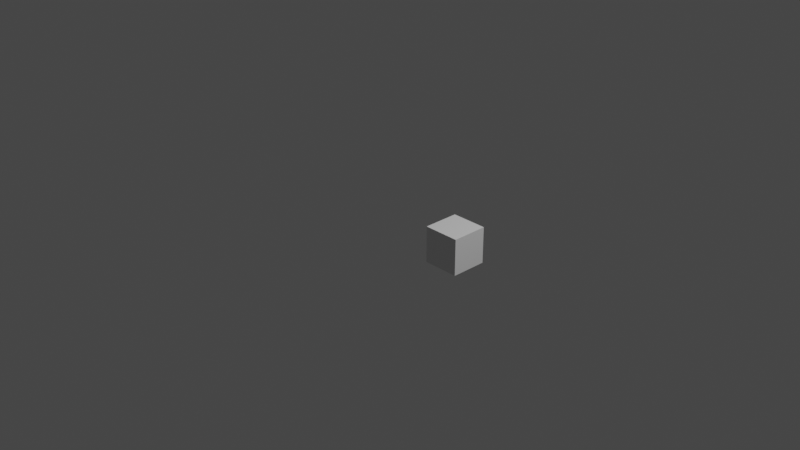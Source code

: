 # Source: untitled.blend  (saved by Blender 2.93.21; exported with 4.5.12 LTS)
import bpy
from mathutils import Matrix  # noqa: F401  (used for matrix-valued properties, if any)

bpy.ops.wm.read_factory_settings(use_empty=True)
scene = bpy.context.scene
scene.name = 'Scene'

# ---- collections
col_collection = bpy.data.collections.new('Collection'); scene.collection.children.link(col_collection)

# ---- materials (node trees are filled in below, after node groups)
mat_material = bpy.data.materials.new('Material')
mat_material.alpha_threshold = 0.0
mat_material.use_transparent_shadow = False
mat_material.line_color = (0.0, 0.0, 0.0, 1.0)

# ---- material node trees
mat_material.use_nodes = True; mat_material.node_tree.nodes.clear()
_N = mat_material.node_tree.nodes; _L = mat_material.node_tree.links
n0 = _N.new('ShaderNodeOutputMaterial'); n0.name = 'Material Output'; n0.location = (300, 300)
n1 = _N.new('ShaderNodeBsdfPrincipled'); n1.name = 'Principled BSDF'; n1.location = (10, 300)
n1.distribution = 'GGX'
n1.subsurface_method = 'BURLEY'
n1.inputs[2].default_value = 0.4
n1.inputs[3].default_value = 1.45
n1.inputs[27].default_value = (0.0, 0.0, 0.0, 1.0)
n1.inputs[28].default_value = 1.0
_L.new(n1.outputs[0], n0.inputs[0])
n0.is_active_output = True

# ---- world
world_world = bpy.data.worlds.new('World'); scene.world = world_world
world_world.use_nodes = True; world_world.node_tree.nodes.clear()
_N = world_world.node_tree.nodes; _L = world_world.node_tree.links
n0 = _N.new('ShaderNodeOutputWorld'); n0.name = 'World Output'; n0.location = (300, 300)
n1 = _N.new('ShaderNodeBackground'); n1.name = 'Background'; n1.location = (10, 300)
n1.inputs[0].default_value = (0.05088, 0.05088, 0.05088, 1.0)
_L.new(n1.outputs[0], n0.inputs[0])
n0.is_active_output = True
world_world.color = (0.05088, 0.05088, 0.05088)
world_world.use_sun_shadow = False
world_world.sun_shadow_jitter_overblur = 0.0

# ---- cameras
cam_camera = bpy.data.cameras.new('Camera')
cam_camera.clip_end = 100.0
cam_camera.ortho_scale = 7.314

# ---- lights
light_light = bpy.data.lights.new('Light', 'POINT')
light_light.transmission_factor = 0.0
light_light.energy = 1000.0
light_light.shadow_soft_size = 0.1
light_light.shadow_maximum_resolution = 0.006
light_light.use_absolute_resolution = True

# ---- meshes
me_cube = bpy.data.meshes.new('Cube')
me_cube.from_pydata([(1.0, 1.0, 1.0), (1.0, 1.0, -1.0), (1.0, -1.0, 1.0), (1.0, -1.0, -1.0), (-1.0, 1.0, 1.0), (-1.0, 1.0, -1.0), (-1.0, -1.0, 1.0), (-1.0, -1.0, -1.0)], [], [(0, 4, 6, 2), (3, 2, 6, 7), (7, 6, 4, 5), (5, 1, 3, 7), (1, 0, 2, 3), (5, 4, 0, 1)])
_uv = me_cube.uv_layers.new(name='UVMap')
_uv.uv.foreach_set('vector', [0.625, 0.5, 0.875, 0.5, 0.875, 0.75, 0.625, 0.75, 0.375, 0.75, 0.625, 0.75, 0.625, 1.0, 0.375, 1.0, 0.375, 0.0, 0.625, 0.0, 0.625, 0.25, 0.375, 0.25, 0.125, 0.5, 0.375, 0.5, 0.375, 0.75, 0.125, 0.75, 0.375, 0.5, 0.625, 0.5, 0.625, 0.75, 0.375, 0.75, 0.375, 0.25, 0.625, 0.25, 0.625, 0.5, 0.375, 0.5])
me_cube.materials.append(mat_material)
me_cube.use_remesh_preserve_volume = False
me_cube.use_remesh_preserve_attributes = False
me_cube.use_mirror_vertex_groups = False
me_cube.update()

# ---- objects
ob_cube = bpy.data.objects.new('Cube', me_cube)
ob_light = bpy.data.objects.new('Light', light_light)
ob_camera = bpy.data.objects.new('Camera', cam_camera)

# ---- transforms, parenting, visibility, modifiers, constraints
ob_cube.location = (0.7845, 0.0, 0.0)
ob_cube.scale = (0.1931, 0.1931, 0.1931)
ob_cube.lock_rotations_4d = False
ob_cube.empty_display_type = 'ARROWS'
ob_cube.lineart.crease_threshold = 0.0
ob_light.location = (4.076, 1.005, 5.904)
ob_light.rotation_euler = (0.6503, 0.05522, 1.866)
ob_light.lock_rotations_4d = False
ob_light.empty_display_type = 'ARROWS'
ob_light.color = (0.0, 0.0, 0.0, 0.0)
ob_light.lineart.crease_threshold = 0.0
ob_camera.location = (7.359, -6.926, 4.958)
ob_camera.rotation_euler = (1.109, 0.0, 0.8149)
ob_camera.lock_rotations_4d = False
ob_camera.empty_display_type = 'ARROWS'
ob_camera.color = (0.0, 0.0, 0.0, 0.0)
ob_camera.display_type = 'WIRE'
ob_camera.lineart.crease_threshold = 0.0

# ---- collection membership
col_collection.objects.link(ob_cube)
col_collection.objects.link(ob_light)
col_collection.objects.link(ob_camera)

# ---- scene / render settings (as saved in the file)
scene.camera = ob_camera
scene.frame_start = 1; scene.frame_end = 250; scene.frame_set(1)
scene.render.engine = 'BLENDER_EEVEE_NEXT'
scene.cycles.use_denoising = False
scene.cycles.samples = 128
scene.cycles.sampling_pattern = 'TABULATED_SOBOL'
scene.cycles.use_adaptive_sampling = False
scene.cycles.use_light_tree = False
scene.view_settings.view_transform = 'Filmic'
bpy.context.view_layer.update()
